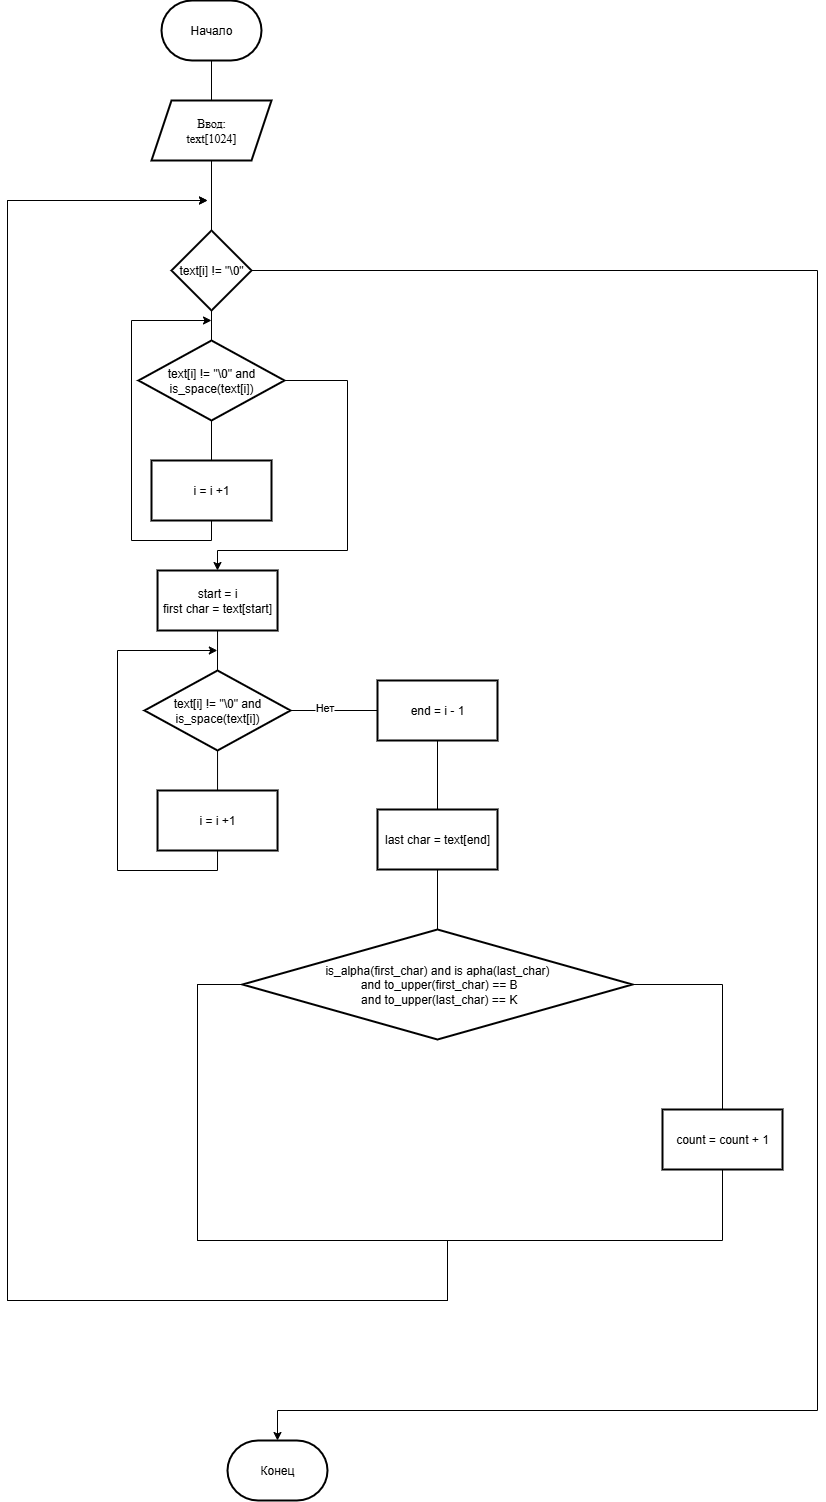

The diagram above was exported from draw.io. Its source (the exported page's mxGraphModel, read from the mxfile embedded in the PNG):
<mxGraphModel dx="1722" dy="2170" grid="1" gridSize="10" guides="1" tooltips="1" connect="1" arrows="1" fold="1" page="1" pageScale="1" pageWidth="827" pageHeight="1169" math="0" shadow="0">
  <root>
    <mxCell id="0" />
    <mxCell id="1" parent="0" />
    <mxCell id="P2PirlD0Oz29n_nrn-uo-3" value="" style="edgeStyle=orthogonalEdgeStyle;rounded=0;orthogonalLoop=1;jettySize=auto;html=1;endArrow=none;endFill=0;" parent="1" source="P2PirlD0Oz29n_nrn-uo-1" target="P2PirlD0Oz29n_nrn-uo-2" edge="1">
      <mxGeometry relative="1" as="geometry" />
    </mxCell>
    <mxCell id="P2PirlD0Oz29n_nrn-uo-1" value="Начало" style="strokeWidth=2;html=1;shape=mxgraph.flowchart.terminator;whiteSpace=wrap;" parent="1" vertex="1">
      <mxGeometry x="364" width="100" height="60" as="geometry" />
    </mxCell>
    <mxCell id="P2PirlD0Oz29n_nrn-uo-5" value="" style="edgeStyle=orthogonalEdgeStyle;rounded=0;orthogonalLoop=1;jettySize=auto;html=1;endArrow=none;endFill=0;" parent="1" source="P2PirlD0Oz29n_nrn-uo-2" target="P2PirlD0Oz29n_nrn-uo-4" edge="1">
      <mxGeometry relative="1" as="geometry" />
    </mxCell>
    <mxCell id="P2PirlD0Oz29n_nrn-uo-2" value="&lt;font face=&quot;Times New Roman&quot;&gt;Ввод:&lt;/font&gt;&lt;div&gt;&lt;font face=&quot;Times New Roman&quot;&gt;text[1024]&lt;/font&gt;&lt;/div&gt;" style="shape=parallelogram;perimeter=parallelogramPerimeter;whiteSpace=wrap;html=1;fixedSize=1;strokeWidth=2;" parent="1" vertex="1">
      <mxGeometry x="354" y="100" width="120" height="60" as="geometry" />
    </mxCell>
    <mxCell id="P2PirlD0Oz29n_nrn-uo-7" value="" style="edgeStyle=orthogonalEdgeStyle;rounded=0;orthogonalLoop=1;jettySize=auto;html=1;endArrow=none;endFill=0;" parent="1" source="P2PirlD0Oz29n_nrn-uo-4" target="P2PirlD0Oz29n_nrn-uo-6" edge="1">
      <mxGeometry relative="1" as="geometry" />
    </mxCell>
    <mxCell id="X_V0x-eBh002OpRvRTr3-7" style="edgeStyle=orthogonalEdgeStyle;rounded=0;orthogonalLoop=1;jettySize=auto;html=1;exitX=1;exitY=0.5;exitDx=0;exitDy=0;entryX=0.5;entryY=0;entryDx=0;entryDy=0;entryPerimeter=0;" edge="1" parent="1" source="P2PirlD0Oz29n_nrn-uo-4" target="X_V0x-eBh002OpRvRTr3-8">
      <mxGeometry relative="1" as="geometry">
        <mxPoint x="480" y="1410" as="targetPoint" />
        <Array as="points">
          <mxPoint x="1020" y="270" />
          <mxPoint x="1020" y="1410" />
          <mxPoint x="480" y="1410" />
        </Array>
      </mxGeometry>
    </mxCell>
    <mxCell id="P2PirlD0Oz29n_nrn-uo-4" value="text[i] != &quot;\0&quot;" style="rhombus;whiteSpace=wrap;html=1;strokeWidth=2;" parent="1" vertex="1">
      <mxGeometry x="374" y="230" width="80" height="80" as="geometry" />
    </mxCell>
    <mxCell id="P2PirlD0Oz29n_nrn-uo-16" value="" style="edgeStyle=orthogonalEdgeStyle;rounded=0;orthogonalLoop=1;jettySize=auto;html=1;endArrow=none;endFill=0;" parent="1" source="P2PirlD0Oz29n_nrn-uo-6" target="P2PirlD0Oz29n_nrn-uo-15" edge="1">
      <mxGeometry relative="1" as="geometry" />
    </mxCell>
    <mxCell id="P2PirlD0Oz29n_nrn-uo-34" style="edgeStyle=orthogonalEdgeStyle;rounded=0;orthogonalLoop=1;jettySize=auto;html=1;exitX=1;exitY=0.5;exitDx=0;exitDy=0;" parent="1" source="P2PirlD0Oz29n_nrn-uo-6" target="P2PirlD0Oz29n_nrn-uo-19" edge="1">
      <mxGeometry relative="1" as="geometry">
        <Array as="points">
          <mxPoint x="550" y="380" />
          <mxPoint x="550" y="550" />
          <mxPoint x="420" y="550" />
        </Array>
        <mxPoint x="490" y="370" as="sourcePoint" />
      </mxGeometry>
    </mxCell>
    <mxCell id="P2PirlD0Oz29n_nrn-uo-6" value="text[i] != &quot;\0&quot; and is_space(text[i])" style="rhombus;whiteSpace=wrap;html=1;strokeWidth=2;" parent="1" vertex="1">
      <mxGeometry x="341" y="340" width="146" height="80" as="geometry" />
    </mxCell>
    <mxCell id="P2PirlD0Oz29n_nrn-uo-17" style="edgeStyle=orthogonalEdgeStyle;rounded=0;orthogonalLoop=1;jettySize=auto;html=1;exitX=0.5;exitY=1;exitDx=0;exitDy=0;" parent="1" source="P2PirlD0Oz29n_nrn-uo-15" edge="1">
      <mxGeometry relative="1" as="geometry">
        <Array as="points">
          <mxPoint x="414" y="540" />
          <mxPoint x="334" y="540" />
          <mxPoint x="334" y="320" />
        </Array>
        <mxPoint x="414" y="320" as="targetPoint" />
      </mxGeometry>
    </mxCell>
    <mxCell id="P2PirlD0Oz29n_nrn-uo-15" value="i = i +1" style="whiteSpace=wrap;html=1;strokeWidth=2;" parent="1" vertex="1">
      <mxGeometry x="354" y="460" width="120" height="60" as="geometry" />
    </mxCell>
    <mxCell id="P2PirlD0Oz29n_nrn-uo-28" style="edgeStyle=orthogonalEdgeStyle;rounded=0;orthogonalLoop=1;jettySize=auto;html=1;exitX=0.5;exitY=1;exitDx=0;exitDy=0;entryX=0.5;entryY=0;entryDx=0;entryDy=0;endArrow=none;endFill=0;" parent="1" source="P2PirlD0Oz29n_nrn-uo-19" edge="1">
      <mxGeometry relative="1" as="geometry">
        <mxPoint x="420" y="670" as="targetPoint" />
      </mxGeometry>
    </mxCell>
    <mxCell id="P2PirlD0Oz29n_nrn-uo-19" value="start = i&lt;div&gt;first char = text[start]&lt;/div&gt;" style="whiteSpace=wrap;html=1;strokeWidth=2;" parent="1" vertex="1">
      <mxGeometry x="360.03999999999996" y="570" width="120" height="60" as="geometry" />
    </mxCell>
    <mxCell id="P2PirlD0Oz29n_nrn-uo-23" value="" style="edgeStyle=orthogonalEdgeStyle;rounded=0;orthogonalLoop=1;jettySize=auto;html=1;endArrow=none;endFill=0;" parent="1" source="P2PirlD0Oz29n_nrn-uo-24" target="P2PirlD0Oz29n_nrn-uo-26" edge="1">
      <mxGeometry relative="1" as="geometry" />
    </mxCell>
    <mxCell id="X_V0x-eBh002OpRvRTr3-2" style="edgeStyle=orthogonalEdgeStyle;rounded=0;orthogonalLoop=1;jettySize=auto;html=1;exitX=1;exitY=0.5;exitDx=0;exitDy=0;entryX=0;entryY=0.5;entryDx=0;entryDy=0;endArrow=none;endFill=0;" edge="1" parent="1" source="P2PirlD0Oz29n_nrn-uo-24" target="P2PirlD0Oz29n_nrn-uo-29">
      <mxGeometry relative="1" as="geometry" />
    </mxCell>
    <mxCell id="X_V0x-eBh002OpRvRTr3-3" value="Нет" style="edgeLabel;html=1;align=center;verticalAlign=middle;resizable=0;points=[];" vertex="1" connectable="0" parent="X_V0x-eBh002OpRvRTr3-2">
      <mxGeometry x="-0.2253" y="3" relative="1" as="geometry">
        <mxPoint as="offset" />
      </mxGeometry>
    </mxCell>
    <mxCell id="P2PirlD0Oz29n_nrn-uo-24" value="text[i] != &quot;\0&quot; and is_space(text[i])" style="rhombus;whiteSpace=wrap;html=1;strokeWidth=2;" parent="1" vertex="1">
      <mxGeometry x="347.04" y="670" width="146" height="80" as="geometry" />
    </mxCell>
    <mxCell id="X_V0x-eBh002OpRvRTr3-1" style="edgeStyle=orthogonalEdgeStyle;rounded=0;orthogonalLoop=1;jettySize=auto;html=1;exitX=0.5;exitY=1;exitDx=0;exitDy=0;" edge="1" parent="1" source="P2PirlD0Oz29n_nrn-uo-26">
      <mxGeometry relative="1" as="geometry">
        <mxPoint x="419.8275862068965" y="650" as="targetPoint" />
        <Array as="points">
          <mxPoint x="420" y="870" />
          <mxPoint x="320" y="870" />
          <mxPoint x="320" y="650" />
        </Array>
      </mxGeometry>
    </mxCell>
    <mxCell id="P2PirlD0Oz29n_nrn-uo-26" value="i = i +1" style="whiteSpace=wrap;html=1;strokeWidth=2;" parent="1" vertex="1">
      <mxGeometry x="360.04" y="790" width="120" height="60" as="geometry" />
    </mxCell>
    <mxCell id="P2PirlD0Oz29n_nrn-uo-32" value="" style="edgeStyle=orthogonalEdgeStyle;rounded=0;orthogonalLoop=1;jettySize=auto;html=1;endArrow=none;endFill=0;" parent="1" edge="1">
      <mxGeometry relative="1" as="geometry">
        <mxPoint x="640" y="740" as="sourcePoint" />
        <mxPoint x="640" y="810" as="targetPoint" />
      </mxGeometry>
    </mxCell>
    <mxCell id="P2PirlD0Oz29n_nrn-uo-29" value="end = i - 1" style="whiteSpace=wrap;html=1;strokeWidth=2;" parent="1" vertex="1">
      <mxGeometry x="580" y="680" width="120" height="60" as="geometry" />
    </mxCell>
    <mxCell id="X_V0x-eBh002OpRvRTr3-9" style="edgeStyle=orthogonalEdgeStyle;rounded=0;orthogonalLoop=1;jettySize=auto;html=1;exitX=0.5;exitY=1;exitDx=0;exitDy=0;entryX=0.5;entryY=0;entryDx=0;entryDy=0;endArrow=none;endFill=0;" edge="1" parent="1" source="P2PirlD0Oz29n_nrn-uo-35" target="P2PirlD0Oz29n_nrn-uo-37">
      <mxGeometry relative="1" as="geometry" />
    </mxCell>
    <mxCell id="P2PirlD0Oz29n_nrn-uo-35" value="last char = text[end]" style="whiteSpace=wrap;html=1;strokeWidth=2;" parent="1" vertex="1">
      <mxGeometry x="580" y="809" width="120" height="60" as="geometry" />
    </mxCell>
    <mxCell id="P2PirlD0Oz29n_nrn-uo-41" value="" style="edgeStyle=orthogonalEdgeStyle;rounded=0;orthogonalLoop=1;jettySize=auto;html=1;endArrow=none;endFill=0;" parent="1" source="P2PirlD0Oz29n_nrn-uo-37" target="P2PirlD0Oz29n_nrn-uo-40" edge="1">
      <mxGeometry relative="1" as="geometry" />
    </mxCell>
    <mxCell id="X_V0x-eBh002OpRvRTr3-4" style="edgeStyle=orthogonalEdgeStyle;rounded=0;orthogonalLoop=1;jettySize=auto;html=1;exitX=0;exitY=0.5;exitDx=0;exitDy=0;" edge="1" parent="1" source="P2PirlD0Oz29n_nrn-uo-37">
      <mxGeometry relative="1" as="geometry">
        <mxPoint x="410" y="200" as="targetPoint" />
        <Array as="points">
          <mxPoint x="400" y="984" />
          <mxPoint x="400" y="1240" />
          <mxPoint x="650" y="1240" />
          <mxPoint x="650" y="1300" />
          <mxPoint x="210" y="1300" />
          <mxPoint x="210" y="200" />
        </Array>
      </mxGeometry>
    </mxCell>
    <mxCell id="X_V0x-eBh002OpRvRTr3-6" style="edgeStyle=orthogonalEdgeStyle;rounded=0;orthogonalLoop=1;jettySize=auto;html=1;exitX=0;exitY=0.5;exitDx=0;exitDy=0;endArrow=none;endFill=0;" edge="1" parent="1" source="P2PirlD0Oz29n_nrn-uo-37">
      <mxGeometry relative="1" as="geometry">
        <mxPoint x="650" y="1300" as="targetPoint" />
        <Array as="points">
          <mxPoint x="400" y="984" />
          <mxPoint x="400" y="1240" />
          <mxPoint x="650" y="1240" />
        </Array>
      </mxGeometry>
    </mxCell>
    <mxCell id="P2PirlD0Oz29n_nrn-uo-37" value="is_alpha(first_char) and is apha(last_char)&lt;div&gt;&amp;nbsp;and to_upper(first_char) == B&lt;/div&gt;&lt;div&gt;&amp;nbsp;and to_upper(last_char) == K&lt;/div&gt;" style="rhombus;whiteSpace=wrap;html=1;strokeWidth=2;" parent="1" vertex="1">
      <mxGeometry x="445" y="929" width="390" height="110" as="geometry" />
    </mxCell>
    <mxCell id="X_V0x-eBh002OpRvRTr3-5" style="edgeStyle=orthogonalEdgeStyle;rounded=0;orthogonalLoop=1;jettySize=auto;html=1;exitX=0.5;exitY=1;exitDx=0;exitDy=0;" edge="1" parent="1" source="P2PirlD0Oz29n_nrn-uo-40">
      <mxGeometry relative="1" as="geometry">
        <mxPoint x="410" y="200" as="targetPoint" />
        <Array as="points">
          <mxPoint x="925" y="1240" />
          <mxPoint x="650" y="1240" />
          <mxPoint x="650" y="1300" />
          <mxPoint x="210" y="1300" />
          <mxPoint x="210" y="200" />
        </Array>
      </mxGeometry>
    </mxCell>
    <mxCell id="P2PirlD0Oz29n_nrn-uo-40" value="count = count + 1" style="whiteSpace=wrap;html=1;strokeWidth=2;" parent="1" vertex="1">
      <mxGeometry x="865" y="1109" width="120" height="60" as="geometry" />
    </mxCell>
    <mxCell id="X_V0x-eBh002OpRvRTr3-8" value="Конец" style="strokeWidth=2;html=1;shape=mxgraph.flowchart.terminator;whiteSpace=wrap;" vertex="1" parent="1">
      <mxGeometry x="430" y="1440" width="100" height="60" as="geometry" />
    </mxCell>
  </root>
</mxGraphModel>